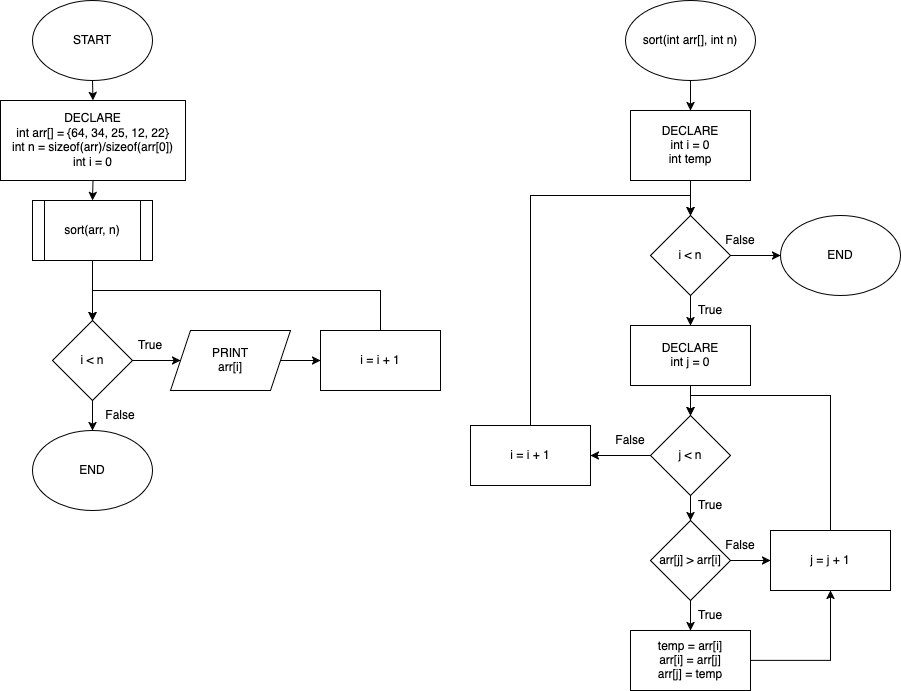

The diagram above was exported from draw.io. Its source (the exported page's mxGraphModel, read from the mxfile embedded in the PNG):
<mxGraphModel dx="1224" dy="811" grid="1" gridSize="10" guides="1" tooltips="1" connect="1" arrows="1" fold="1" page="1" pageScale="1" pageWidth="850" pageHeight="1100" math="0" shadow="0">
  <root>
    <mxCell id="0" />
    <mxCell id="1" parent="0" />
    <mxCell id="VNwMWFgBGgD3brLKQEvv-3" style="edgeStyle=orthogonalEdgeStyle;rounded=0;orthogonalLoop=1;jettySize=auto;html=1;exitX=0.5;exitY=1;exitDx=0;exitDy=0;entryX=0.5;entryY=0;entryDx=0;entryDy=0;" edge="1" parent="1" source="VNwMWFgBGgD3brLKQEvv-1" target="VNwMWFgBGgD3brLKQEvv-2">
      <mxGeometry relative="1" as="geometry" />
    </mxCell>
    <mxCell id="VNwMWFgBGgD3brLKQEvv-1" value="START" style="ellipse;whiteSpace=wrap;html=1;" vertex="1" parent="1">
      <mxGeometry x="52" y="20" width="120" height="80" as="geometry" />
    </mxCell>
    <mxCell id="VNwMWFgBGgD3brLKQEvv-5" style="edgeStyle=orthogonalEdgeStyle;rounded=0;orthogonalLoop=1;jettySize=auto;html=1;exitX=0.5;exitY=1;exitDx=0;exitDy=0;entryX=0.5;entryY=0;entryDx=0;entryDy=0;" edge="1" parent="1" source="VNwMWFgBGgD3brLKQEvv-2" target="VNwMWFgBGgD3brLKQEvv-4">
      <mxGeometry relative="1" as="geometry" />
    </mxCell>
    <mxCell id="VNwMWFgBGgD3brLKQEvv-2" value="&lt;div&gt;DECLARE&lt;/div&gt;&lt;div&gt;int arr[] = {64, 34, 25, 12, 22}&lt;/div&gt;&lt;div&gt;int n = sizeof(arr)/sizeof(arr[0])&lt;/div&gt;&lt;div&gt;int i = 0&lt;/div&gt;" style="rounded=0;whiteSpace=wrap;html=1;" vertex="1" parent="1">
      <mxGeometry x="20" y="120" width="185" height="80" as="geometry" />
    </mxCell>
    <mxCell id="VNwMWFgBGgD3brLKQEvv-21" style="edgeStyle=orthogonalEdgeStyle;rounded=0;orthogonalLoop=1;jettySize=auto;html=1;exitX=0.5;exitY=1;exitDx=0;exitDy=0;entryX=0.5;entryY=0;entryDx=0;entryDy=0;" edge="1" parent="1" source="VNwMWFgBGgD3brLKQEvv-4" target="VNwMWFgBGgD3brLKQEvv-8">
      <mxGeometry relative="1" as="geometry" />
    </mxCell>
    <mxCell id="VNwMWFgBGgD3brLKQEvv-4" value="sort(arr, n)" style="shape=process;whiteSpace=wrap;html=1;backgroundOutline=1;" vertex="1" parent="1">
      <mxGeometry x="52" y="220" width="120" height="60" as="geometry" />
    </mxCell>
    <mxCell id="VNwMWFgBGgD3brLKQEvv-10" value="" style="edgeStyle=orthogonalEdgeStyle;rounded=0;orthogonalLoop=1;jettySize=auto;html=1;" edge="1" parent="1" source="VNwMWFgBGgD3brLKQEvv-8" target="VNwMWFgBGgD3brLKQEvv-9">
      <mxGeometry relative="1" as="geometry" />
    </mxCell>
    <mxCell id="VNwMWFgBGgD3brLKQEvv-14" value="" style="edgeStyle=orthogonalEdgeStyle;rounded=0;orthogonalLoop=1;jettySize=auto;html=1;" edge="1" parent="1" source="VNwMWFgBGgD3brLKQEvv-8" target="VNwMWFgBGgD3brLKQEvv-13">
      <mxGeometry relative="1" as="geometry" />
    </mxCell>
    <mxCell id="VNwMWFgBGgD3brLKQEvv-8" value="i &amp;lt; n" style="rhombus;whiteSpace=wrap;html=1;" vertex="1" parent="1">
      <mxGeometry x="72" y="340" width="80" height="80" as="geometry" />
    </mxCell>
    <mxCell id="VNwMWFgBGgD3brLKQEvv-9" value="END" style="ellipse;whiteSpace=wrap;html=1;" vertex="1" parent="1">
      <mxGeometry x="52" y="450" width="120" height="80" as="geometry" />
    </mxCell>
    <mxCell id="VNwMWFgBGgD3brLKQEvv-11" value="False" style="text;html=1;align=center;verticalAlign=middle;whiteSpace=wrap;rounded=0;" vertex="1" parent="1">
      <mxGeometry x="110" y="420" width="60" height="30" as="geometry" />
    </mxCell>
    <mxCell id="VNwMWFgBGgD3brLKQEvv-17" value="" style="edgeStyle=orthogonalEdgeStyle;rounded=0;orthogonalLoop=1;jettySize=auto;html=1;" edge="1" parent="1" source="VNwMWFgBGgD3brLKQEvv-13" target="VNwMWFgBGgD3brLKQEvv-16">
      <mxGeometry relative="1" as="geometry" />
    </mxCell>
    <mxCell id="VNwMWFgBGgD3brLKQEvv-13" value="&lt;div&gt;PRINT&lt;/div&gt;&lt;div&gt;arr[i]&lt;/div&gt;" style="shape=parallelogram;perimeter=parallelogramPerimeter;whiteSpace=wrap;html=1;fixedSize=1;" vertex="1" parent="1">
      <mxGeometry x="190" y="350" width="120" height="60" as="geometry" />
    </mxCell>
    <mxCell id="VNwMWFgBGgD3brLKQEvv-15" value="True" style="text;html=1;align=center;verticalAlign=middle;whiteSpace=wrap;rounded=0;" vertex="1" parent="1">
      <mxGeometry x="140" y="350" width="60" height="30" as="geometry" />
    </mxCell>
    <mxCell id="VNwMWFgBGgD3brLKQEvv-18" style="edgeStyle=orthogonalEdgeStyle;rounded=0;orthogonalLoop=1;jettySize=auto;html=1;exitX=0.5;exitY=0;exitDx=0;exitDy=0;entryX=0.5;entryY=0;entryDx=0;entryDy=0;" edge="1" parent="1" source="VNwMWFgBGgD3brLKQEvv-16" target="VNwMWFgBGgD3brLKQEvv-8">
      <mxGeometry relative="1" as="geometry">
        <Array as="points">
          <mxPoint x="400" y="310" />
          <mxPoint x="112" y="310" />
        </Array>
      </mxGeometry>
    </mxCell>
    <mxCell id="VNwMWFgBGgD3brLKQEvv-16" value="i = i + 1" style="rounded=0;whiteSpace=wrap;html=1;" vertex="1" parent="1">
      <mxGeometry x="340" y="350" width="120" height="60" as="geometry" />
    </mxCell>
    <mxCell id="VNwMWFgBGgD3brLKQEvv-22" value="" style="edgeStyle=orthogonalEdgeStyle;rounded=0;orthogonalLoop=1;jettySize=auto;html=1;" edge="1" parent="1" source="VNwMWFgBGgD3brLKQEvv-19" target="VNwMWFgBGgD3brLKQEvv-20">
      <mxGeometry relative="1" as="geometry" />
    </mxCell>
    <mxCell id="VNwMWFgBGgD3brLKQEvv-19" value="&lt;div&gt;sort(int arr[], int n)&lt;/div&gt;" style="ellipse;whiteSpace=wrap;html=1;" vertex="1" parent="1">
      <mxGeometry x="645" y="20" width="130" height="80" as="geometry" />
    </mxCell>
    <mxCell id="VNwMWFgBGgD3brLKQEvv-24" style="edgeStyle=orthogonalEdgeStyle;rounded=0;orthogonalLoop=1;jettySize=auto;html=1;exitX=0.5;exitY=1;exitDx=0;exitDy=0;entryX=0.5;entryY=0;entryDx=0;entryDy=0;" edge="1" parent="1" source="VNwMWFgBGgD3brLKQEvv-20" target="VNwMWFgBGgD3brLKQEvv-23">
      <mxGeometry relative="1" as="geometry" />
    </mxCell>
    <mxCell id="VNwMWFgBGgD3brLKQEvv-20" value="&lt;div&gt;DECLARE&lt;/div&gt;&lt;div&gt;int i = 0&lt;/div&gt;&lt;div&gt;int temp&lt;/div&gt;" style="rounded=0;whiteSpace=wrap;html=1;" vertex="1" parent="1">
      <mxGeometry x="650" y="130" width="120" height="70" as="geometry" />
    </mxCell>
    <mxCell id="VNwMWFgBGgD3brLKQEvv-26" value="" style="edgeStyle=orthogonalEdgeStyle;rounded=0;orthogonalLoop=1;jettySize=auto;html=1;" edge="1" parent="1" source="VNwMWFgBGgD3brLKQEvv-23" target="VNwMWFgBGgD3brLKQEvv-25">
      <mxGeometry relative="1" as="geometry" />
    </mxCell>
    <mxCell id="VNwMWFgBGgD3brLKQEvv-30" style="edgeStyle=orthogonalEdgeStyle;rounded=0;orthogonalLoop=1;jettySize=auto;html=1;exitX=0.5;exitY=1;exitDx=0;exitDy=0;entryX=0.5;entryY=0;entryDx=0;entryDy=0;" edge="1" parent="1" source="VNwMWFgBGgD3brLKQEvv-23" target="VNwMWFgBGgD3brLKQEvv-29">
      <mxGeometry relative="1" as="geometry" />
    </mxCell>
    <mxCell id="VNwMWFgBGgD3brLKQEvv-23" value="i &amp;lt; n" style="rhombus;whiteSpace=wrap;html=1;" vertex="1" parent="1">
      <mxGeometry x="670" y="235" width="80" height="80" as="geometry" />
    </mxCell>
    <mxCell id="VNwMWFgBGgD3brLKQEvv-25" value="END" style="ellipse;whiteSpace=wrap;html=1;" vertex="1" parent="1">
      <mxGeometry x="800" y="235" width="120" height="80" as="geometry" />
    </mxCell>
    <mxCell id="VNwMWFgBGgD3brLKQEvv-27" value="False" style="text;html=1;align=center;verticalAlign=middle;whiteSpace=wrap;rounded=0;" vertex="1" parent="1">
      <mxGeometry x="730" y="245" width="60" height="30" as="geometry" />
    </mxCell>
    <mxCell id="VNwMWFgBGgD3brLKQEvv-35" value="" style="edgeStyle=orthogonalEdgeStyle;rounded=0;orthogonalLoop=1;jettySize=auto;html=1;" edge="1" parent="1" source="VNwMWFgBGgD3brLKQEvv-28" target="VNwMWFgBGgD3brLKQEvv-34">
      <mxGeometry relative="1" as="geometry" />
    </mxCell>
    <mxCell id="VNwMWFgBGgD3brLKQEvv-39" value="" style="edgeStyle=orthogonalEdgeStyle;rounded=0;orthogonalLoop=1;jettySize=auto;html=1;" edge="1" parent="1" source="VNwMWFgBGgD3brLKQEvv-28" target="VNwMWFgBGgD3brLKQEvv-38">
      <mxGeometry relative="1" as="geometry" />
    </mxCell>
    <mxCell id="VNwMWFgBGgD3brLKQEvv-28" value="j &amp;lt; n" style="rhombus;whiteSpace=wrap;html=1;" vertex="1" parent="1">
      <mxGeometry x="670" y="435" width="80" height="80" as="geometry" />
    </mxCell>
    <mxCell id="VNwMWFgBGgD3brLKQEvv-32" value="" style="edgeStyle=orthogonalEdgeStyle;rounded=0;orthogonalLoop=1;jettySize=auto;html=1;" edge="1" parent="1" source="VNwMWFgBGgD3brLKQEvv-29" target="VNwMWFgBGgD3brLKQEvv-28">
      <mxGeometry relative="1" as="geometry" />
    </mxCell>
    <mxCell id="VNwMWFgBGgD3brLKQEvv-29" value="&lt;div&gt;DECLARE&lt;/div&gt;&lt;div&gt;int j = 0&lt;/div&gt;" style="rounded=0;whiteSpace=wrap;html=1;" vertex="1" parent="1">
      <mxGeometry x="650" y="345" width="120" height="60" as="geometry" />
    </mxCell>
    <mxCell id="VNwMWFgBGgD3brLKQEvv-31" value="True" style="text;html=1;align=center;verticalAlign=middle;whiteSpace=wrap;rounded=0;" vertex="1" parent="1">
      <mxGeometry x="700" y="315" width="60" height="30" as="geometry" />
    </mxCell>
    <mxCell id="VNwMWFgBGgD3brLKQEvv-36" style="edgeStyle=orthogonalEdgeStyle;rounded=0;orthogonalLoop=1;jettySize=auto;html=1;exitX=0.5;exitY=0;exitDx=0;exitDy=0;entryX=0.5;entryY=0;entryDx=0;entryDy=0;" edge="1" parent="1" source="VNwMWFgBGgD3brLKQEvv-34" target="VNwMWFgBGgD3brLKQEvv-23">
      <mxGeometry relative="1" as="geometry" />
    </mxCell>
    <mxCell id="VNwMWFgBGgD3brLKQEvv-34" value="i = i + 1" style="whiteSpace=wrap;html=1;" vertex="1" parent="1">
      <mxGeometry x="490" y="445" width="120" height="60" as="geometry" />
    </mxCell>
    <mxCell id="VNwMWFgBGgD3brLKQEvv-37" value="False" style="text;html=1;align=center;verticalAlign=middle;whiteSpace=wrap;rounded=0;" vertex="1" parent="1">
      <mxGeometry x="620" y="445" width="60" height="30" as="geometry" />
    </mxCell>
    <mxCell id="VNwMWFgBGgD3brLKQEvv-42" value="" style="edgeStyle=orthogonalEdgeStyle;rounded=0;orthogonalLoop=1;jettySize=auto;html=1;" edge="1" parent="1" source="VNwMWFgBGgD3brLKQEvv-38" target="VNwMWFgBGgD3brLKQEvv-41">
      <mxGeometry relative="1" as="geometry" />
    </mxCell>
    <mxCell id="VNwMWFgBGgD3brLKQEvv-46" value="" style="edgeStyle=orthogonalEdgeStyle;rounded=0;orthogonalLoop=1;jettySize=auto;html=1;" edge="1" parent="1" source="VNwMWFgBGgD3brLKQEvv-38" target="VNwMWFgBGgD3brLKQEvv-45">
      <mxGeometry relative="1" as="geometry" />
    </mxCell>
    <mxCell id="VNwMWFgBGgD3brLKQEvv-38" value="arr[j] &amp;gt; arr[i]" style="rhombus;whiteSpace=wrap;html=1;" vertex="1" parent="1">
      <mxGeometry x="670" y="540" width="80" height="80" as="geometry" />
    </mxCell>
    <mxCell id="VNwMWFgBGgD3brLKQEvv-40" value="True" style="text;html=1;align=center;verticalAlign=middle;whiteSpace=wrap;rounded=0;" vertex="1" parent="1">
      <mxGeometry x="700" y="510" width="60" height="30" as="geometry" />
    </mxCell>
    <mxCell id="VNwMWFgBGgD3brLKQEvv-43" style="edgeStyle=orthogonalEdgeStyle;rounded=0;orthogonalLoop=1;jettySize=auto;html=1;exitX=0.5;exitY=0;exitDx=0;exitDy=0;entryX=0.5;entryY=0;entryDx=0;entryDy=0;" edge="1" parent="1" source="VNwMWFgBGgD3brLKQEvv-41" target="VNwMWFgBGgD3brLKQEvv-28">
      <mxGeometry relative="1" as="geometry" />
    </mxCell>
    <mxCell id="VNwMWFgBGgD3brLKQEvv-41" value="j = j + 1" style="whiteSpace=wrap;html=1;" vertex="1" parent="1">
      <mxGeometry x="790" y="550" width="120" height="60" as="geometry" />
    </mxCell>
    <mxCell id="VNwMWFgBGgD3brLKQEvv-44" value="False" style="text;html=1;align=center;verticalAlign=middle;whiteSpace=wrap;rounded=0;" vertex="1" parent="1">
      <mxGeometry x="730" y="550" width="60" height="30" as="geometry" />
    </mxCell>
    <mxCell id="VNwMWFgBGgD3brLKQEvv-48" style="edgeStyle=orthogonalEdgeStyle;rounded=0;orthogonalLoop=1;jettySize=auto;html=1;exitX=1;exitY=0.5;exitDx=0;exitDy=0;entryX=0.5;entryY=1;entryDx=0;entryDy=0;" edge="1" parent="1" source="VNwMWFgBGgD3brLKQEvv-45" target="VNwMWFgBGgD3brLKQEvv-41">
      <mxGeometry relative="1" as="geometry" />
    </mxCell>
    <mxCell id="VNwMWFgBGgD3brLKQEvv-45" value="&lt;div&gt;temp = arr[i]&lt;/div&gt;&lt;div&gt;arr[i] = arr[j]&lt;/div&gt;&lt;div&gt;arr[j] = temp&lt;/div&gt;" style="rounded=0;whiteSpace=wrap;html=1;" vertex="1" parent="1">
      <mxGeometry x="650" y="650" width="120" height="60" as="geometry" />
    </mxCell>
    <mxCell id="VNwMWFgBGgD3brLKQEvv-47" value="True" style="text;html=1;align=center;verticalAlign=middle;whiteSpace=wrap;rounded=0;" vertex="1" parent="1">
      <mxGeometry x="700" y="620" width="60" height="30" as="geometry" />
    </mxCell>
  </root>
</mxGraphModel>